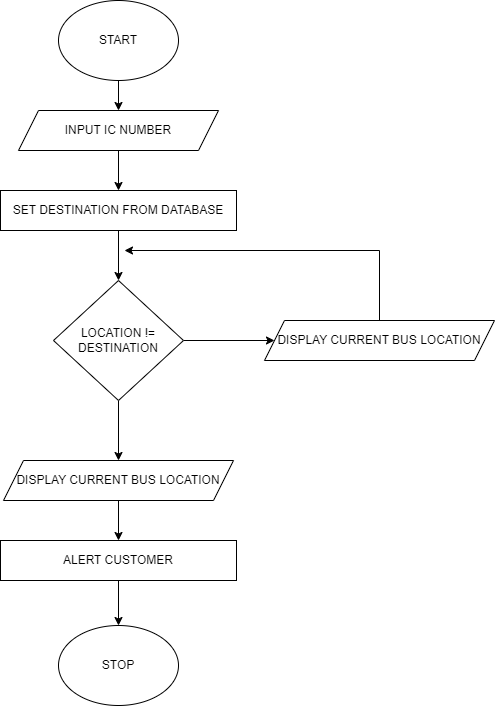

The diagram above was exported from draw.io. Its source (the exported page's mxGraphModel, read from the mxfile embedded in the PNG):
<mxGraphModel dx="1107" dy="672" grid="1" gridSize="10" guides="1" tooltips="1" connect="1" arrows="1" fold="1" page="1" pageScale="1" pageWidth="827" pageHeight="1169" math="0" shadow="0">
  <root>
    <mxCell id="WIyWlLk6GJQsqaUBKTNV-0" />
    <mxCell id="WIyWlLk6GJQsqaUBKTNV-1" parent="WIyWlLk6GJQsqaUBKTNV-0" />
    <mxCell id="GihBHfCkxdDyFAHUZDQb-10" value="" style="edgeStyle=orthogonalEdgeStyle;rounded=0;orthogonalLoop=1;jettySize=auto;html=1;" edge="1" parent="WIyWlLk6GJQsqaUBKTNV-1" source="GihBHfCkxdDyFAHUZDQb-0" target="GihBHfCkxdDyFAHUZDQb-3">
      <mxGeometry relative="1" as="geometry" />
    </mxCell>
    <mxCell id="GihBHfCkxdDyFAHUZDQb-0" value="START" style="ellipse;whiteSpace=wrap;html=1;" vertex="1" parent="WIyWlLk6GJQsqaUBKTNV-1">
      <mxGeometry x="354" y="60" width="120" height="80" as="geometry" />
    </mxCell>
    <mxCell id="GihBHfCkxdDyFAHUZDQb-7" style="edgeStyle=orthogonalEdgeStyle;rounded=0;orthogonalLoop=1;jettySize=auto;html=1;exitX=1;exitY=0.5;exitDx=0;exitDy=0;entryX=0;entryY=0.5;entryDx=0;entryDy=0;" edge="1" parent="WIyWlLk6GJQsqaUBKTNV-1" source="GihBHfCkxdDyFAHUZDQb-1" target="GihBHfCkxdDyFAHUZDQb-6">
      <mxGeometry relative="1" as="geometry" />
    </mxCell>
    <mxCell id="GihBHfCkxdDyFAHUZDQb-16" value="" style="edgeStyle=orthogonalEdgeStyle;rounded=0;orthogonalLoop=1;jettySize=auto;html=1;" edge="1" parent="WIyWlLk6GJQsqaUBKTNV-1" source="GihBHfCkxdDyFAHUZDQb-1" target="GihBHfCkxdDyFAHUZDQb-15">
      <mxGeometry relative="1" as="geometry" />
    </mxCell>
    <mxCell id="GihBHfCkxdDyFAHUZDQb-1" value="LOCATION != DESTINATION" style="rhombus;whiteSpace=wrap;html=1;" vertex="1" parent="WIyWlLk6GJQsqaUBKTNV-1">
      <mxGeometry x="349" y="340" width="130" height="120" as="geometry" />
    </mxCell>
    <mxCell id="GihBHfCkxdDyFAHUZDQb-8" value="" style="edgeStyle=orthogonalEdgeStyle;rounded=0;orthogonalLoop=1;jettySize=auto;html=1;" edge="1" parent="WIyWlLk6GJQsqaUBKTNV-1" source="GihBHfCkxdDyFAHUZDQb-2" target="GihBHfCkxdDyFAHUZDQb-1">
      <mxGeometry relative="1" as="geometry" />
    </mxCell>
    <mxCell id="GihBHfCkxdDyFAHUZDQb-2" value="SET DESTINATION FROM DATABASE" style="rounded=0;whiteSpace=wrap;html=1;" vertex="1" parent="WIyWlLk6GJQsqaUBKTNV-1">
      <mxGeometry x="296" y="250" width="236" height="40" as="geometry" />
    </mxCell>
    <mxCell id="GihBHfCkxdDyFAHUZDQb-9" value="" style="edgeStyle=orthogonalEdgeStyle;rounded=0;orthogonalLoop=1;jettySize=auto;html=1;" edge="1" parent="WIyWlLk6GJQsqaUBKTNV-1" source="GihBHfCkxdDyFAHUZDQb-3" target="GihBHfCkxdDyFAHUZDQb-2">
      <mxGeometry relative="1" as="geometry" />
    </mxCell>
    <mxCell id="GihBHfCkxdDyFAHUZDQb-3" value="INPUT IC NUMBER" style="shape=parallelogram;perimeter=parallelogramPerimeter;whiteSpace=wrap;html=1;fixedSize=1;" vertex="1" parent="WIyWlLk6GJQsqaUBKTNV-1">
      <mxGeometry x="314" y="170" width="200" height="40" as="geometry" />
    </mxCell>
    <mxCell id="GihBHfCkxdDyFAHUZDQb-14" value="" style="edgeStyle=orthogonalEdgeStyle;rounded=0;orthogonalLoop=1;jettySize=auto;html=1;" edge="1" parent="WIyWlLk6GJQsqaUBKTNV-1" source="GihBHfCkxdDyFAHUZDQb-5" target="GihBHfCkxdDyFAHUZDQb-13">
      <mxGeometry relative="1" as="geometry" />
    </mxCell>
    <mxCell id="GihBHfCkxdDyFAHUZDQb-5" value="ALERT CUSTOMER" style="rounded=0;whiteSpace=wrap;html=1;" vertex="1" parent="WIyWlLk6GJQsqaUBKTNV-1">
      <mxGeometry x="296" y="600" width="236" height="40" as="geometry" />
    </mxCell>
    <mxCell id="GihBHfCkxdDyFAHUZDQb-12" style="edgeStyle=orthogonalEdgeStyle;rounded=0;orthogonalLoop=1;jettySize=auto;html=1;exitX=0.5;exitY=0;exitDx=0;exitDy=0;" edge="1" parent="WIyWlLk6GJQsqaUBKTNV-1" source="GihBHfCkxdDyFAHUZDQb-6">
      <mxGeometry relative="1" as="geometry">
        <mxPoint x="420" y="310" as="targetPoint" />
        <Array as="points">
          <mxPoint x="675" y="310" />
        </Array>
      </mxGeometry>
    </mxCell>
    <mxCell id="GihBHfCkxdDyFAHUZDQb-6" value="DISPLAY CURRENT BUS LOCATION" style="shape=parallelogram;perimeter=parallelogramPerimeter;whiteSpace=wrap;html=1;fixedSize=1;" vertex="1" parent="WIyWlLk6GJQsqaUBKTNV-1">
      <mxGeometry x="560" y="380" width="230" height="40" as="geometry" />
    </mxCell>
    <mxCell id="GihBHfCkxdDyFAHUZDQb-13" value="STOP" style="ellipse;whiteSpace=wrap;html=1;" vertex="1" parent="WIyWlLk6GJQsqaUBKTNV-1">
      <mxGeometry x="354" y="685" width="120" height="80" as="geometry" />
    </mxCell>
    <mxCell id="GihBHfCkxdDyFAHUZDQb-17" value="" style="edgeStyle=orthogonalEdgeStyle;rounded=0;orthogonalLoop=1;jettySize=auto;html=1;" edge="1" parent="WIyWlLk6GJQsqaUBKTNV-1" source="GihBHfCkxdDyFAHUZDQb-15" target="GihBHfCkxdDyFAHUZDQb-5">
      <mxGeometry relative="1" as="geometry" />
    </mxCell>
    <mxCell id="GihBHfCkxdDyFAHUZDQb-15" value="DISPLAY CURRENT BUS LOCATION" style="shape=parallelogram;perimeter=parallelogramPerimeter;whiteSpace=wrap;html=1;fixedSize=1;" vertex="1" parent="WIyWlLk6GJQsqaUBKTNV-1">
      <mxGeometry x="299" y="520" width="230" height="40" as="geometry" />
    </mxCell>
  </root>
</mxGraphModel>